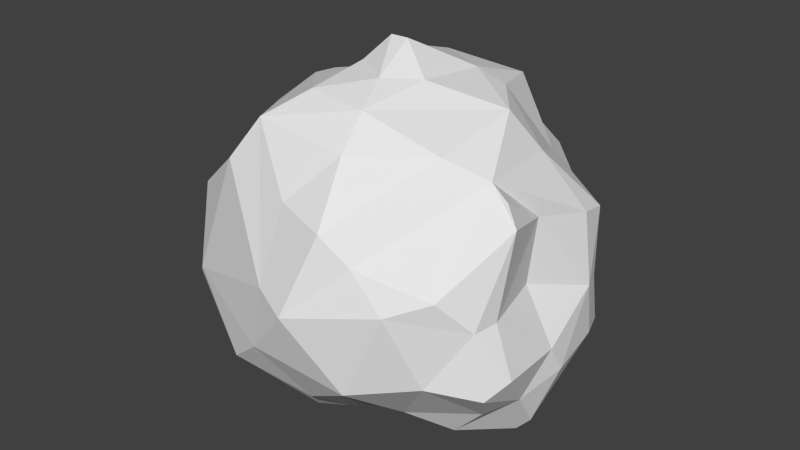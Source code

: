 # Source: Asteroid.blend  (saved by Blender 2.75.0; exported with 4.5.12 LTS)
import bpy
from mathutils import Matrix  # noqa: F401  (used for matrix-valued properties, if any)

bpy.ops.wm.read_factory_settings(use_empty=True)
scene = bpy.context.scene
scene.name = 'Scene'

# ---- collections
col_collection_1 = bpy.data.collections.new('Collection 1'); scene.collection.children.link(col_collection_1)

# ---- world
world_world = bpy.data.worlds.new('World'); scene.world = world_world
world_world.color = (0.05088, 0.05088, 0.05088)
world_world.use_sun_shadow = False
world_world.sun_shadow_jitter_overblur = 0.0
world_world.cycles.sampling_method = 'MANUAL'
world_world.cycles.sample_map_resolution = 256

# ---- meshes
me_icosphere = bpy.data.meshes.new('Icosphere')
me_icosphere.from_pydata([(0.2866, 0.008234, 0.3967), (0.3448, 0.06867, 0.2906), (0.1917, 0.1275, 0.4038), (0.2656, 0.2436, 0.2133), (-0.01174, 0.08028, 0.4697), (0.1193, 0.1095, 0.4373), (0.1238, 0.3043, 0.3722), (-0.06891, 0.2385, 0.4128), (0.05156, 0.3694, 0.2584), (-0.06215, 0.317, 0.3346), (-0.2336, 0.2124, 0.3278), (-0.1683, 0.04655, 0.3933), (-0.04266, -0.02251, 0.5181), (-0.3247, 0.07576, 0.3452), (-0.3612, -0.09938, 0.2976), (0.006732, -0.02202, 0.5185), (0.02509, -0.1495, 0.457), (-0.08686, -0.07691, 0.4595), (0.06477, -0.2536, 0.4178), (-0.1001, -0.2433, 0.4291), (-0.1675, -0.3499, 0.374), (0.08541, -0.3481, 0.3436), (-0.02501, -0.4277, 0.2245), (0.4202, -0.179, 0.2669), (0.4557, -0.1942, 0.2186), (0.4513, 0.1103, 0.1478), (0.4385, 0.1982, 0.1269), (0.2924, 0.2995, 0.1421), (0.2781, 0.3159, 0.04009), (0.228, 0.4064, 0.07864), (0.1745, 0.4245, 0.1511), (0.05614, 0.5052, 0.09188), (-0.01597, 0.491, 0.05674), (-0.1718, 0.4399, 0.08343), (-0.3199, 0.3921, 0.1136), (-0.1018, 0.4608, -0.1716), (-0.2517, 0.4564, 0.009084), (-0.3533, 0.3118, 0.1836), (-0.4638, 0.2265, 0.04836), (-0.3246, 0.2023, 0.2604), (-0.4972, 0.1197, 0.06967), (-0.3417, 0.01868, 0.3439), (-0.5047, 0.1104, -0.01361), (-0.5385, -0.09269, -0.09824), (-0.4569, -0.09847, 0.1661), (-0.5105, -0.03853, -0.1975), (-0.4053, -0.3249, 0.1291), (-0.2392, -0.3897, 0.2625), (-0.04112, -0.4996, 0.02733), (-0.07575, -0.498, -0.1496), (0.04902, -0.531, -0.00487), (0.1888, -0.4404, 0.1327), (0.3692, -0.1696, 0.3001), (0.3618, -0.3606, 0.07189), (0.4244, -0.2945, -0.01115), (0.4569, -0.2945, -0.1805), (0.441, -0.2334, -0.002605), (0.4091, -0.03493, 0.1768), (0.2013, 0.4353, -0.06202), (0.2917, 0.3656, -0.2103), (-0.05582, 0.4524, -0.1404), (-0.4302, 0.3264, 0.03267), (-0.3968, 0.2654, -0.1251), (-0.2227, 0.4051, -0.1787), (-0.3324, 0.259, -0.2918), (-0.3517, 0.1564, -0.2963), (-0.4582, 0.07099, -0.1552), (-0.5116, -0.1372, -0.1777), (-0.5067, -0.2141, -0.0737), (-0.394, -0.3785, -0.1054), (-0.3562, -0.4076, -0.06986), (-0.4569, -0.2871, -0.1412), (-0.3323, -0.2817, -0.2197), (-0.4343, -0.007128, -0.292), (0.2706, -0.4332, 0.03378), (0.3346, -0.3639, -0.1646), (0.1711, -0.4568, -0.2022), (0.4077, -0.06782, 0.01209), (0.4777, 0.1075, -0.04305), (0.4894, -0.2344, -0.141), (0.4892, -0.01799, -0.2185), (0.4514, -0.1352, -0.2621), (0.4295, 0.2414, -0.2189), (0.2108, 0.08274, -0.442), (0.1018, 0.2549, -0.4526), (0.1683, 0.3488, -0.2778), (0.06874, 0.337, -0.3941), (-0.06845, 0.1613, -0.5074), (-0.1191, 0.3849, -0.2795), (-0.1566, 0.2021, -0.4076), (-0.164, 0.0501, -0.5057), (-0.2471, 0.06719, -0.4225), (-0.1671, -0.009022, -0.51), (-0.2506, -0.04415, -0.4234), (-0.1948, -0.1651, -0.3859), (-0.1716, -0.3373, -0.3739), (0.03089, -0.05889, -0.509), (-0.06959, -0.1724, -0.4562), (-0.07842, -0.2853, -0.4341), (0.3432, 0.1525, -0.343), (0.443, -0.067, -0.3659), (0.4046, -0.07104, -0.4078), (0.1751, -0.05383, -0.4644), (0.401, -0.217, -0.2827), (0.31, -0.2034, -0.3826), (0.2678, -0.1064, -0.453), (0.01839, -0.4074, -0.301), (0.04283, -0.301, -0.3772), (0.0933, -0.2025, -0.4081), (0.2101, -0.2786, -0.3323), (0.2703, -0.2253, 0.349), (-0.02505, 0.3586, -0.3165), (-0.1388, 0.2684, -0.3427), (0.431, 0.2081, -0.05274), (0.1089, -0.08274, 0.4529), (-0.3165, -0.2468, 0.2504), (0.1332, 0.3573, 0.2432), (0.116, -0.4637, 0.2035), (0.1956, 0.4472, -0.01366), (-0.2978, -0.1569, -0.2624), (0.4829, -0.05723, -0.1436), (0.4737, 0.1341, -0.1946), (-0.1834, -0.4639, -0.2375)], [], [(73, 67, 45), (114, 5, 15), (0, 52, 1), (25, 52, 57), (5, 0, 2), (1, 52, 25), (25, 26, 1), (3, 2, 1), (3, 6, 2), (3, 116, 6), (26, 27, 3), (3, 1, 26), (30, 116, 27), (27, 116, 3), (15, 5, 4), (18, 110, 0, 114), (5, 2, 6), (11, 4, 7), (7, 8, 9), (6, 8, 7), (9, 10, 7), (6, 116, 8), (11, 10, 13), (12, 11, 17), (17, 11, 19), (19, 11, 41), (13, 41, 11), (19, 41, 20), (14, 20, 41), (13, 10, 39), (16, 114, 15), (19, 16, 17), (114, 16, 18), (18, 16, 19), (18, 19, 20), (20, 21, 18), (20, 22, 21), (47, 20, 115), (54, 53, 74, 75), (117, 52, 110), (23, 24, 57), (57, 52, 23), (26, 25, 78), (28, 27, 113), (59, 58, 113), (58, 28, 113), (29, 27, 28), (30, 31, 116), (31, 9, 8), (32, 85, 60), (31, 32, 33), (31, 33, 9), (9, 33, 10), (60, 35, 36), (10, 34, 37), (38, 40, 39), (42, 40, 38), (66, 43, 42), (39, 40, 41), (41, 40, 44), (44, 40, 42), (45, 43, 66), (43, 45, 67), (67, 68, 43), (44, 68, 46), (48, 20, 47), (50, 117, 48), (48, 49, 50), (30, 29, 118, 31), (51, 53, 52), (24, 54, 56), (79, 54, 55), (54, 79, 56), (24, 56, 57), (46, 68, 71, 69), (29, 58, 118), (28, 58, 29), (31, 58, 85), (85, 58, 59), (61, 38, 37), (35, 60, 88), (61, 34, 36), (63, 62, 61), (63, 61, 36), (37, 38, 39), (38, 62, 42), (5, 6, 7, 4), (63, 112, 64), (65, 45, 66), (65, 62, 64), (70, 47, 46), (67, 71, 68), (78, 25, 57, 77), (70, 49, 48), (72, 71, 67), (72, 69, 71), (74, 51, 50), (49, 76, 50), (76, 75, 74), (76, 49, 106), (106, 49, 122), (75, 103, 55), (77, 57, 56), (121, 113, 26, 78), (56, 120, 77), (77, 120, 78), (83, 102, 96, 84), (79, 55, 81), (120, 81, 80), (78, 120, 80), (80, 121, 78), (81, 55, 103), (82, 113, 121), (121, 100, 82), (112, 86, 87, 89), (82, 99, 59), (99, 83, 59), (59, 83, 85), (85, 83, 84), (86, 60, 85), (111, 60, 86), (84, 87, 86), (86, 112, 111), (88, 60, 111), (87, 90, 91, 89), (88, 112, 63), (64, 112, 89), (64, 91, 65), (90, 87, 92), (96, 87, 84), (65, 91, 73), (92, 87, 96), (94, 93, 92), (93, 94, 119), (98, 95, 94), (92, 97, 94), (94, 97, 98), (95, 69, 72), (95, 72, 94), (97, 92, 96), (98, 122, 95), (82, 101, 99), (100, 121, 80), (81, 101, 100), (81, 104, 101), (103, 104, 81), (107, 122, 98), (106, 122, 107), (76, 108, 109), (107, 97, 108), (76, 107, 108), (108, 97, 96), (96, 102, 108), (108, 102, 105), (108, 105, 104), (104, 109, 108), (103, 109, 104), (7, 10, 11), (4, 12, 15), (15, 12, 16), (11, 12, 4), (12, 17, 16), (117, 110, 21), (21, 22, 117), (52, 117, 51), (59, 113, 82), (27, 29, 30), (14, 44, 115), (43, 68, 42), (44, 46, 115), (20, 48, 22), (50, 51, 117), (53, 24, 52), (61, 37, 34), (61, 62, 38), (64, 62, 63), (66, 42, 62), (69, 70, 46), (72, 67, 119), (69, 122, 70), (51, 74, 53), (120, 79, 81), (111, 112, 88), (91, 92, 93), (119, 94, 72), (69, 95, 122), (100, 80, 81), (82, 100, 101), (99, 101, 83), (83, 101, 105), (98, 97, 107), (107, 76, 106), (75, 76, 109), (31, 85, 32), (0, 5, 114), (0, 1, 2), (20, 14, 115), (39, 41, 13), (110, 18, 21), (47, 115, 46), (52, 0, 110), (23, 52, 24), (27, 26, 113), (116, 31, 8), (33, 32, 60), (60, 36, 33), (34, 33, 36), (33, 34, 10), (36, 35, 63), (10, 37, 39), (44, 14, 41), (68, 44, 42), (48, 47, 70), (22, 48, 117), (54, 75, 55), (54, 24, 53), (31, 118, 58), (35, 88, 63), (66, 62, 65), (45, 65, 73), (70, 122, 49), (67, 73, 119), (50, 76, 74), (109, 103, 75), (56, 79, 120), (85, 84, 86), (64, 89, 91), (92, 91, 90), (91, 93, 73), (73, 93, 119), (102, 83, 105), (104, 105, 101)])
me_icosphere.use_remesh_preserve_volume = False
me_icosphere.use_remesh_preserve_attributes = False
me_icosphere.use_mirror_vertex_groups = False
me_icosphere.update()

# ---- objects
ob_icosphere = bpy.data.objects.new('Icosphere', me_icosphere)

# ---- transforms, parenting, visibility, modifiers, constraints
ob_icosphere.location = (0.0, 0.0, 0.0)
ob_icosphere.lineart.crease_threshold = 0.0

# ---- collection membership
col_collection_1.objects.link(ob_icosphere)

# ---- scene / render settings (as saved in the file)
scene.frame_start = 1; scene.frame_end = 250; scene.frame_set(1)
scene.render.engine = 'BLENDER_EEVEE_NEXT'
scene.render.resolution_percentage = 50
scene.render.dither_intensity = 0.0
scene.cycles.use_denoising = False
scene.cycles.samples = 10
scene.cycles.sampling_pattern = 'TABULATED_SOBOL'
scene.cycles.light_sampling_threshold = 0.0
scene.cycles.use_adaptive_sampling = False
scene.cycles.use_light_tree = False
scene.cycles.blur_glossy = 0.0
scene.cycles.pixel_filter_type = 'GAUSSIAN'
scene.cycles.sample_clamp_indirect = 0.0
scene.view_settings.view_transform = 'Standard'
bpy.context.view_layer.update()

# ---- added for rendering (the .blend has no active camera and no usable light): camera, sun
cam_auto = bpy.data.cameras.new('AutoCamera')
cam_auto.lens = 50.0
cam_auto.sensor_width = 36.0
cam_auto.clip_end = 1000.0
ob_auto_camera = bpy.data.objects.new('AutoCamera', cam_auto)
scene.collection.objects.link(ob_auto_camera)
ob_auto_camera.location = (1.62746, -1.99536, 1.32587)
ob_auto_camera.rotation_euler = (1.09748, -7.21219e-08, 0.694738)
scene.camera = ob_auto_camera
light_auto_sun = bpy.data.lights.new('AutoSun', 'SUN')
light_auto_sun.energy = 3.0
light_auto_sun.angle = 0.0523599
ob_auto_sun = bpy.data.objects.new('AutoSun', light_auto_sun)
scene.collection.objects.link(ob_auto_sun)
ob_auto_sun.rotation_euler = (0.872665, 0.174533, 0.523599)
bpy.context.view_layer.update()
